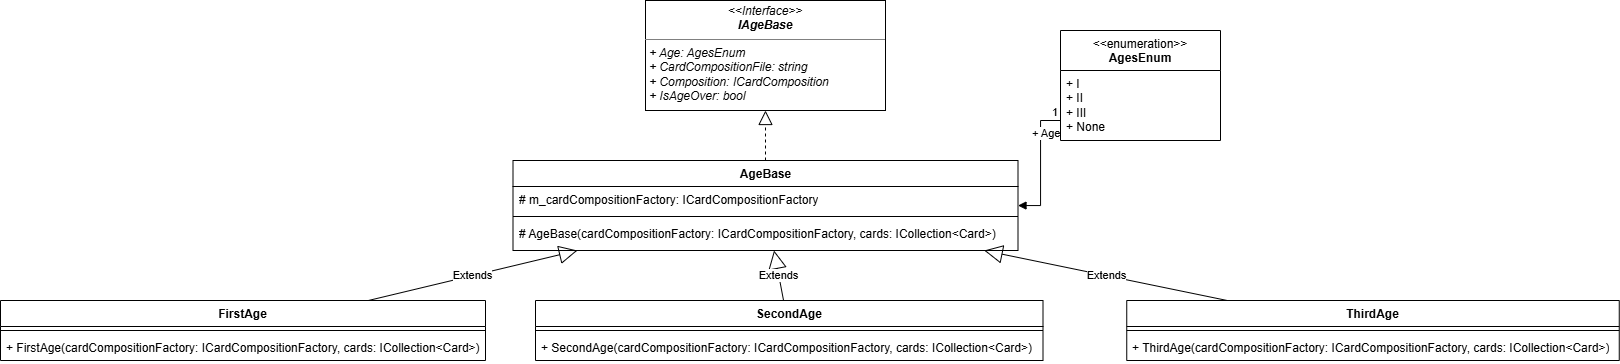

The diagram above was exported from draw.io. Its source (the exported page's mxGraphModel, read from the mxfile embedded in the PNG):
<mxGraphModel dx="2481" dy="2228" grid="1" gridSize="10" guides="1" tooltips="1" connect="1" arrows="1" fold="1" page="1" pageScale="1" pageWidth="827" pageHeight="1169" math="0" shadow="0">
  <root>
    <mxCell id="0" />
    <mxCell id="1" parent="0" />
    <mxCell id="2" parent="1" style="swimlane;fontStyle=1;align=center;verticalAlign=top;childLayout=stackLayout;horizontal=1;startSize=26;horizontalStack=0;resizeParent=1;resizeParentMax=0;resizeLast=0;collapsible=1;marginBottom=0;whiteSpace=wrap;html=1;" value="AgeBase" vertex="1">
      <mxGeometry height="90" width="505" x="192.5" y="-900" as="geometry" />
    </mxCell>
    <mxCell id="3" parent="2" style="text;strokeColor=none;fillColor=none;align=left;verticalAlign=top;spacingLeft=4;spacingRight=4;overflow=hidden;rotatable=0;points=[[0,0.5],[1,0.5]];portConstraint=eastwest;whiteSpace=wrap;html=1;" value="# m_cardCompositionFactory: ICardCompositionFactory" vertex="1">
      <mxGeometry height="26" width="505" y="26" as="geometry" />
    </mxCell>
    <mxCell id="4" parent="2" style="line;strokeWidth=1;fillColor=none;align=left;verticalAlign=middle;spacingTop=-1;spacingLeft=3;spacingRight=3;rotatable=0;labelPosition=right;points=[];portConstraint=eastwest;strokeColor=inherit;" value="" vertex="1">
      <mxGeometry height="8" width="505" y="52" as="geometry" />
    </mxCell>
    <mxCell id="5" parent="2" style="text;strokeColor=none;fillColor=none;align=left;verticalAlign=top;spacingLeft=4;spacingRight=4;overflow=hidden;rotatable=0;points=[[0,0.5],[1,0.5]];portConstraint=eastwest;whiteSpace=wrap;html=1;" value="# AgeBase(cardCompositionFactory: ICardCompositionFactory, cards: ICollection&amp;lt;Card&amp;gt;)" vertex="1">
      <mxGeometry height="30" width="505" y="60" as="geometry" />
    </mxCell>
    <mxCell id="6" parent="1" style="verticalAlign=top;align=left;overflow=fill;html=1;whiteSpace=wrap;" value="&lt;p style=&quot;margin:0px;margin-top:4px;text-align:center;&quot;&gt;&lt;i&gt;&amp;lt;&amp;lt;Interface&amp;gt;&amp;gt;&lt;/i&gt;&lt;br&gt;&lt;b&gt;&lt;i&gt;IAgeBase&lt;/i&gt;&lt;/b&gt;&lt;/p&gt;&lt;hr size=&quot;1&quot; style=&quot;border-style:solid;&quot;&gt;&lt;p style=&quot;margin:0px;margin-left:4px;&quot;&gt;&lt;i&gt;+ Age: AgesEnum&lt;br&gt;+ CardCompositionFile: string&lt;/i&gt;&lt;/p&gt;&lt;p style=&quot;margin:0px;margin-left:4px;&quot;&gt;&lt;i&gt;+&amp;nbsp;Composition:&amp;nbsp;ICardComposition&lt;/i&gt;&lt;/p&gt;&lt;p style=&quot;margin:0px;margin-left:4px;&quot;&gt;&lt;i&gt;+&amp;nbsp;IsAgeOver: bool&lt;/i&gt;&lt;/p&gt;" vertex="1">
      <mxGeometry height="110" width="240" x="325" y="-1060" as="geometry" />
    </mxCell>
    <mxCell id="7" parent="1" style="swimlane;fontStyle=1;align=center;verticalAlign=top;childLayout=stackLayout;horizontal=1;startSize=26;horizontalStack=0;resizeParent=1;resizeParentMax=0;resizeLast=0;collapsible=1;marginBottom=0;whiteSpace=wrap;html=1;" value="FirstAge" vertex="1">
      <mxGeometry height="60" width="485" x="-320" y="-760" as="geometry" />
    </mxCell>
    <mxCell id="8" parent="7" style="line;strokeWidth=1;fillColor=none;align=left;verticalAlign=middle;spacingTop=-1;spacingLeft=3;spacingRight=3;rotatable=0;labelPosition=right;points=[];portConstraint=eastwest;strokeColor=inherit;" value="" vertex="1">
      <mxGeometry height="8" width="485" y="26" as="geometry" />
    </mxCell>
    <mxCell id="9" parent="7" style="text;strokeColor=none;fillColor=none;align=left;verticalAlign=top;spacingLeft=4;spacingRight=4;overflow=hidden;rotatable=0;points=[[0,0.5],[1,0.5]];portConstraint=eastwest;whiteSpace=wrap;html=1;" value="+ FirstAge(cardCompositionFactory: ICardCompositionFactory, cards: ICollection&amp;lt;Card&amp;gt;)" vertex="1">
      <mxGeometry height="26" width="485" y="34" as="geometry" />
    </mxCell>
    <mxCell id="10" parent="1" style="swimlane;fontStyle=1;align=center;verticalAlign=top;childLayout=stackLayout;horizontal=1;startSize=26;horizontalStack=0;resizeParent=1;resizeParentMax=0;resizeLast=0;collapsible=1;marginBottom=0;whiteSpace=wrap;html=1;" value="SecondAge" vertex="1">
      <mxGeometry height="60" width="507.5" x="215" y="-760" as="geometry" />
    </mxCell>
    <mxCell id="11" parent="10" style="line;strokeWidth=1;fillColor=none;align=left;verticalAlign=middle;spacingTop=-1;spacingLeft=3;spacingRight=3;rotatable=0;labelPosition=right;points=[];portConstraint=eastwest;strokeColor=inherit;" value="" vertex="1">
      <mxGeometry height="8" width="507.5" y="26" as="geometry" />
    </mxCell>
    <mxCell id="12" parent="10" style="text;strokeColor=none;fillColor=none;align=left;verticalAlign=top;spacingLeft=4;spacingRight=4;overflow=hidden;rotatable=0;points=[[0,0.5],[1,0.5]];portConstraint=eastwest;whiteSpace=wrap;html=1;" value="+ SecondAge(cardCompositionFactory: ICardCompositionFactory, cards: ICollection&amp;lt;Card&amp;gt;)" vertex="1">
      <mxGeometry height="26" width="507.5" y="34" as="geometry" />
    </mxCell>
    <mxCell id="13" parent="1" style="swimlane;fontStyle=1;align=center;verticalAlign=top;childLayout=stackLayout;horizontal=1;startSize=26;horizontalStack=0;resizeParent=1;resizeParentMax=0;resizeLast=0;collapsible=1;marginBottom=0;whiteSpace=wrap;html=1;" value="ThirdAge" vertex="1">
      <mxGeometry height="60" width="492.5" x="806.25" y="-760" as="geometry" />
    </mxCell>
    <mxCell id="14" parent="13" style="line;strokeWidth=1;fillColor=none;align=left;verticalAlign=middle;spacingTop=-1;spacingLeft=3;spacingRight=3;rotatable=0;labelPosition=right;points=[];portConstraint=eastwest;strokeColor=inherit;" value="" vertex="1">
      <mxGeometry height="8" width="492.5" y="26" as="geometry" />
    </mxCell>
    <mxCell id="15" parent="13" style="text;strokeColor=none;fillColor=none;align=left;verticalAlign=top;spacingLeft=4;spacingRight=4;overflow=hidden;rotatable=0;points=[[0,0.5],[1,0.5]];portConstraint=eastwest;whiteSpace=wrap;html=1;" value="+ ThirdAge(cardCompositionFactory: ICardCompositionFactory, cards: ICollection&amp;lt;Card&amp;gt;)" vertex="1">
      <mxGeometry height="26" width="492.5" y="34" as="geometry" />
    </mxCell>
    <mxCell id="16" parent="1" style="swimlane;fontStyle=1;align=center;verticalAlign=top;childLayout=stackLayout;horizontal=1;startSize=40;horizontalStack=0;resizeParent=1;resizeParentMax=0;resizeLast=0;collapsible=1;marginBottom=0;whiteSpace=wrap;html=1;" value="&lt;div&gt;&lt;span style=&quot;font-weight: normal;&quot;&gt;&amp;lt;&amp;lt;enumeration&amp;gt;&amp;gt;&lt;/span&gt;&lt;/div&gt;AgesEnum" vertex="1">
      <mxGeometry height="110" width="160" x="740" y="-1030" as="geometry" />
    </mxCell>
    <mxCell id="17" parent="16" style="text;strokeColor=none;fillColor=none;align=left;verticalAlign=top;spacingLeft=4;spacingRight=4;overflow=hidden;rotatable=0;points=[[0,0.5],[1,0.5]];portConstraint=eastwest;whiteSpace=wrap;html=1;" value="+ I&lt;div&gt;+ II&lt;/div&gt;&lt;div&gt;+ III&lt;/div&gt;&lt;div&gt;+ None&lt;/div&gt;" vertex="1">
      <mxGeometry height="70" width="160" y="40" as="geometry" />
    </mxCell>
    <mxCell id="18" edge="1" parent="1" source="7" style="endArrow=block;endSize=16;endFill=0;html=1;rounded=0;" target="2" value="Extends">
      <mxGeometry relative="1" width="160" as="geometry">
        <mxPoint x="530" y="-840" as="sourcePoint" />
        <mxPoint x="690" y="-840" as="targetPoint" />
      </mxGeometry>
    </mxCell>
    <mxCell id="19" edge="1" parent="1" source="10" style="endArrow=block;endSize=16;endFill=0;html=1;rounded=0;" target="2" value="Extends">
      <mxGeometry relative="1" width="160" as="geometry">
        <mxPoint x="530" y="-840" as="sourcePoint" />
        <mxPoint x="690" y="-840" as="targetPoint" />
      </mxGeometry>
    </mxCell>
    <mxCell id="20" edge="1" parent="1" source="13" style="endArrow=block;endSize=16;endFill=0;html=1;rounded=0;" target="2" value="Extends">
      <mxGeometry relative="1" width="160" as="geometry">
        <mxPoint x="530" y="-840" as="sourcePoint" />
        <mxPoint x="690" y="-840" as="targetPoint" />
      </mxGeometry>
    </mxCell>
    <mxCell id="21" edge="1" parent="1" source="2" style="endArrow=block;dashed=1;endFill=0;endSize=12;html=1;rounded=0;" target="6" value="">
      <mxGeometry relative="1" width="160" as="geometry">
        <mxPoint x="530" y="-840" as="sourcePoint" />
        <mxPoint x="690" y="-840" as="targetPoint" />
      </mxGeometry>
    </mxCell>
    <mxCell id="22" edge="1" parent="1" source="16" style="endArrow=block;endFill=1;html=1;edgeStyle=orthogonalEdgeStyle;align=left;verticalAlign=top;rounded=0;" target="2" value="+ Age">
      <mxGeometry relative="1" x="-0.6873" y="-10" as="geometry">
        <mxPoint as="offset" />
        <Array as="points">
          <mxPoint x="720" y="-940" />
          <mxPoint x="720" y="-855" />
        </Array>
        <mxPoint x="360" y="-680" as="sourcePoint" />
        <mxPoint x="520" y="-680" as="targetPoint" />
      </mxGeometry>
    </mxCell>
    <mxCell id="23" connectable="0" parent="22" style="edgeLabel;resizable=0;html=1;align=left;verticalAlign=bottom;" value="1" vertex="1">
      <mxGeometry relative="1" x="-1" as="geometry">
        <mxPoint x="-10" as="offset" />
      </mxGeometry>
    </mxCell>
  </root>
</mxGraphModel>